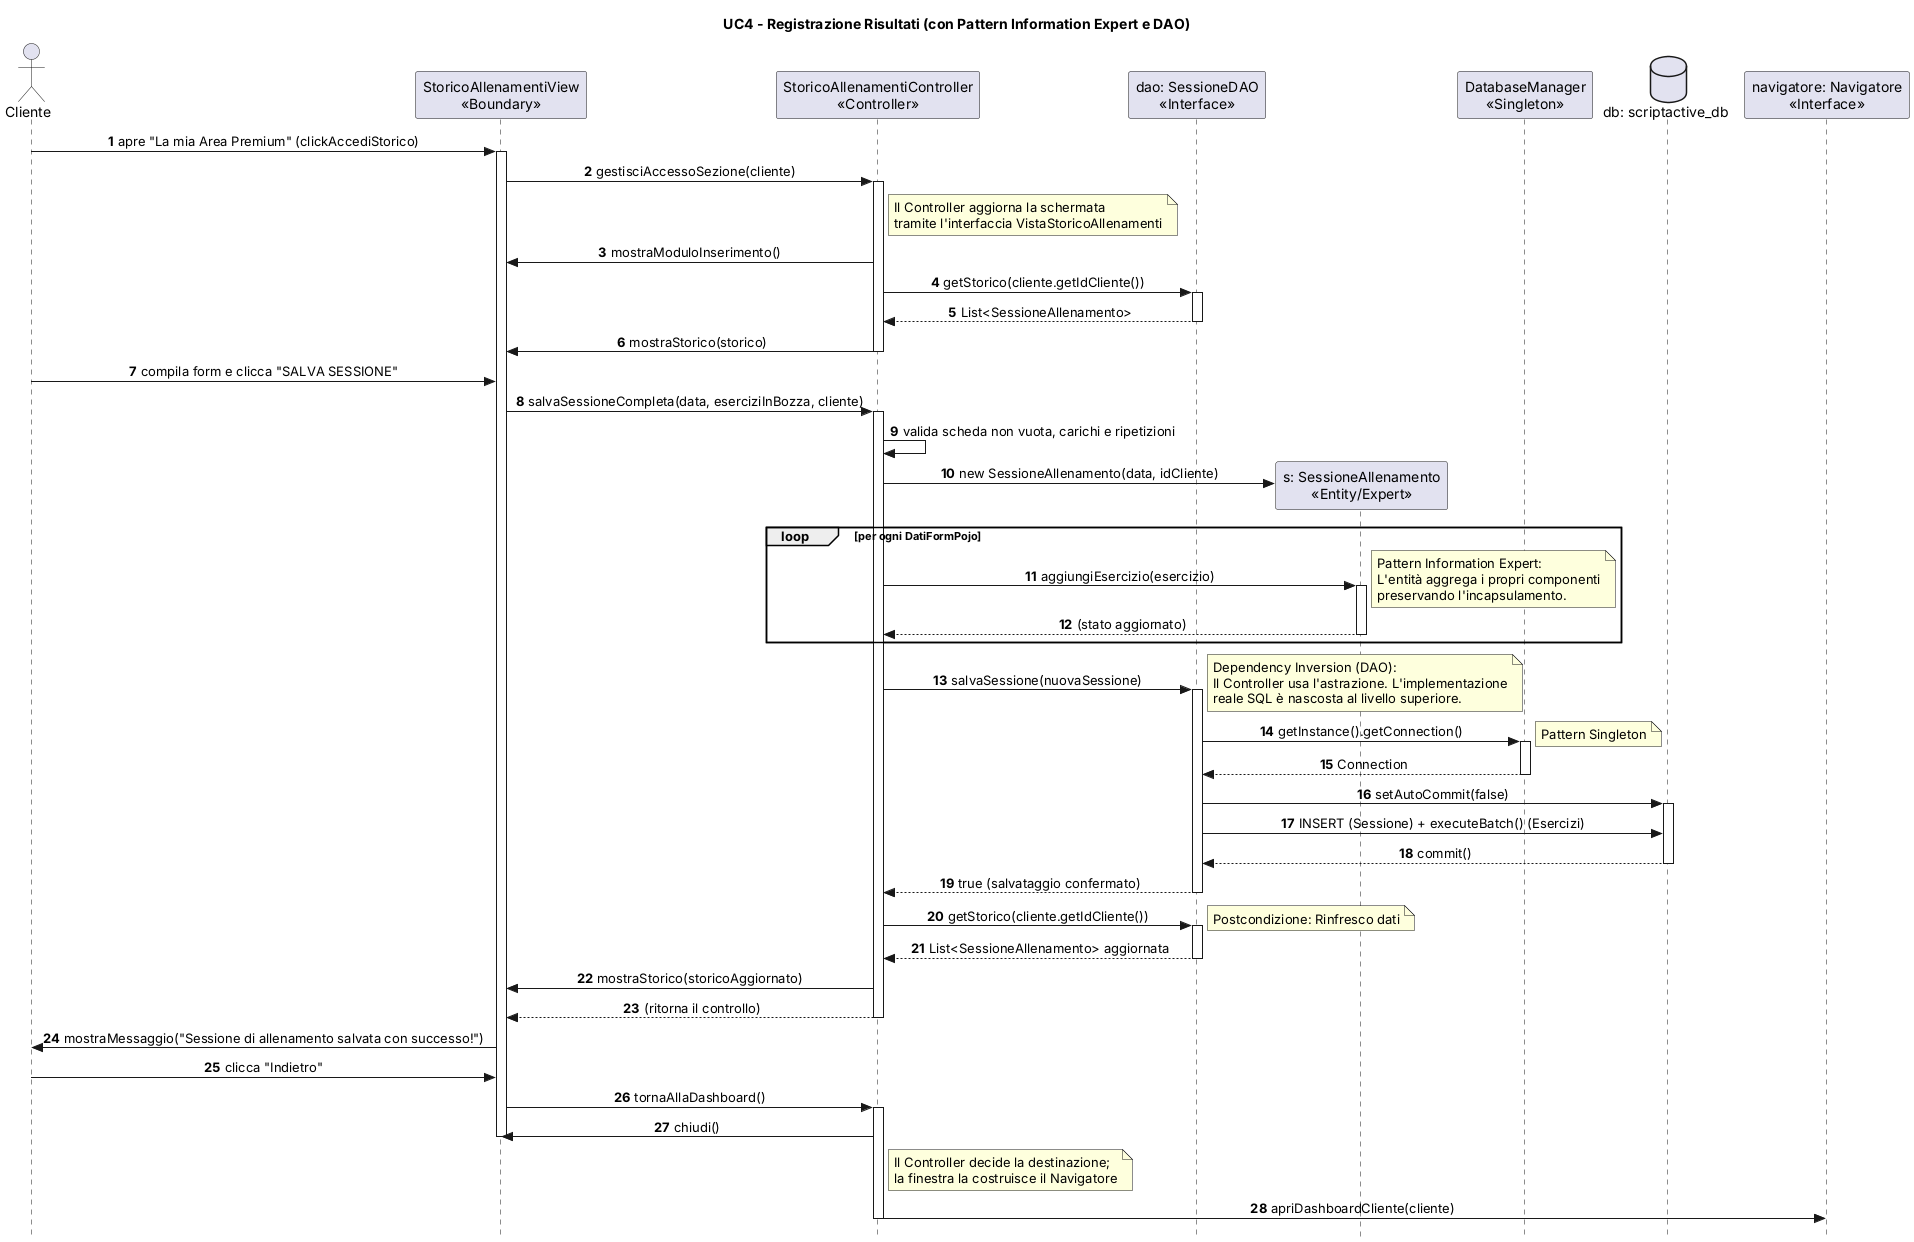

The diagram above was rendered by PlantUML. Its source (embedded in the PNG):
@startuml DSequenzaUC4Main
skinparam style strictuml
skinparam sequenceMessageAlign center

title UC4 - Registrazione Risultati (con Pattern Information Expert e DAO)

actor "Cliente" as C
participant "StoricoAllenamentiView\n<<Boundary>>" as V
participant "StoricoAllenamentiController\n<<Controller>>" as Ctrl
participant "dao: SessioneDAO\n<<Interface>>" as DAO
participant "s: SessioneAllenamento\n<<Entity/Expert>>" as Entity
participant "DatabaseManager\n<<Singleton>>" as DBMan
database "db: scriptactive_db" as DB
participant "navigatore: Navigatore\n<<Interface>>" as Nav

autonumber

C -> V: apre "La mia Area Premium" (clickAccediStorico)
activate V

V -> Ctrl: gestisciAccessoSezione(cliente)
activate Ctrl

note right of Ctrl
  Il Controller aggiorna la schermata
  tramite l'interfaccia VistaStoricoAllenamenti
end note
Ctrl -> V: mostraModuloInserimento()

Ctrl -> DAO: getStorico(cliente.getIdCliente())
activate DAO
DAO --> Ctrl: List<SessioneAllenamento>
deactivate DAO

Ctrl -> V: mostraStorico(storico)
deactivate Ctrl

C -> V: compila form e clicca "SALVA SESSIONE"
V -> Ctrl: salvaSessioneCompleta(data, eserciziInBozza, cliente)
activate Ctrl

Ctrl -> Ctrl: valida scheda non vuota, carichi e ripetizioni

Ctrl -> Entity **: new SessioneAllenamento(data, idCliente)

loop per ogni DatiFormPojo
    Ctrl -> Entity: aggiungiEsercizio(esercizio)
    activate Entity
    note right
      Pattern Information Expert:
      L'entità aggrega i propri componenti
      preservando l'incapsulamento.
    end note
    Entity --> Ctrl: (stato aggiornato)
    deactivate Entity
end

Ctrl -> DAO: salvaSessione(nuovaSessione)
activate DAO

note right
  Dependency Inversion (DAO):
  Il Controller usa l'astrazione. L'implementazione
  reale SQL è nascosta al livello superiore.
end note

DAO -> DBMan: getInstance().getConnection()
activate DBMan
note right: Pattern Singleton
DBMan --> DAO: Connection
deactivate DBMan

DAO -> DB: setAutoCommit(false)
activate DB
DAO -> DB: INSERT (Sessione) + executeBatch() (Esercizi)
DB --> DAO: commit()
deactivate DB

DAO --> Ctrl: true (salvataggio confermato)
deactivate DAO

Ctrl -> DAO: getStorico(cliente.getIdCliente())
activate DAO
note right: Postcondizione: Rinfresco dati
DAO --> Ctrl: List<SessioneAllenamento> aggiornata
deactivate DAO

Ctrl -> V: mostraStorico(storicoAggiornato)
Ctrl --> V: (ritorna il controllo)
deactivate Ctrl

V -> C: mostraMessaggio("Sessione di allenamento salvata con successo!")

C -> V: clicca "Indietro"
V -> Ctrl: tornaAllaDashboard()
activate Ctrl
Ctrl -> V: chiudi()
deactivate V
note right of Ctrl
  Il Controller decide la destinazione;
  la finestra la costruisce il Navigatore
end note
Ctrl -> Nav: apriDashboardCliente(cliente)
deactivate Ctrl

@enduml